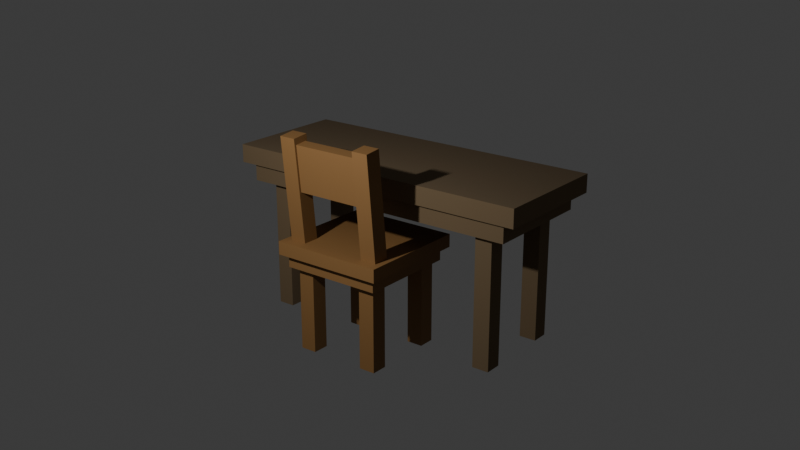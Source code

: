 # Source: Blender_simple_desk_chair.blend  (saved by Blender 4.1.24; exported with 4.5.12 LTS)
import bpy
from mathutils import Matrix  # noqa: F401  (used for matrix-valued properties, if any)

bpy.ops.wm.read_factory_settings(use_empty=True)
scene = bpy.context.scene
scene.name = 'Scene'

# ---- collections
col_collection = bpy.data.collections.new('Collection'); scene.collection.children.link(col_collection)

# ---- materials (node trees are filled in below, after node groups)
mat_material_002 = bpy.data.materials.new('Material.002')
mat_material_002.use_transparent_shadow = False
mat_material_001 = bpy.data.materials.new('Material.001')
mat_material_001.use_transparent_shadow = False

# ---- material node trees
mat_material_002.use_nodes = True; mat_material_002.node_tree.nodes.clear()
_N = mat_material_002.node_tree.nodes; _L = mat_material_002.node_tree.links
n0 = _N.new('ShaderNodeBsdfPrincipled'); n0.name = 'Principled BSDF'; n0.location = (10, 300)
n0.inputs[0].default_value = (0.1607, 0.1086, 0.05599, 1.0)
n0.inputs[2].default_value = 0.9803
n1 = _N.new('ShaderNodeOutputMaterial'); n1.name = 'Material Output'; n1.location = (300, 300)
_L.new(n0.outputs[0], n1.inputs[0])
n1.is_active_output = True
mat_material_001.use_nodes = True; mat_material_001.node_tree.nodes.clear()
_N = mat_material_001.node_tree.nodes; _L = mat_material_001.node_tree.links
n0 = _N.new('ShaderNodeBsdfPrincipled'); n0.name = 'Principled BSDF'; n0.location = (10, 300)
n0.inputs[0].default_value = (0.247, 0.1252, 0.03884, 1.0)
n0.inputs[2].default_value = 0.6575
n1 = _N.new('ShaderNodeOutputMaterial'); n1.name = 'Material Output'; n1.location = (300, 300)
_L.new(n0.outputs[0], n1.inputs[0])
n1.is_active_output = True

# ---- world
world_world = bpy.data.worlds.new('World'); scene.world = world_world
world_world.use_nodes = True; world_world.node_tree.nodes.clear()
_N = world_world.node_tree.nodes; _L = world_world.node_tree.links
n0 = _N.new('ShaderNodeOutputWorld'); n0.name = 'World Output'; n0.location = (300, 300)
n1 = _N.new('ShaderNodeBackground'); n1.name = 'Background'; n1.location = (10, 300)
n1.inputs[0].default_value = (0.05088, 0.05088, 0.05088, 1.0)
_L.new(n1.outputs[0], n0.inputs[0])
n0.is_active_output = True
world_world.color = (0.05088, 0.05088, 0.05088)
world_world.use_sun_shadow = False
world_world.sun_shadow_jitter_overblur = 0.0

# ---- cameras
cam_camera = bpy.data.cameras.new('Camera')
cam_camera.clip_end = 100.0
cam_camera.ortho_scale = 7.314

# ---- lights
light_light = bpy.data.lights.new('Light', 'POINT')
light_light.transmission_factor = 0.0
light_light.energy = 1000.0
light_light.shadow_soft_size = 0.1
light_light.shadow_maximum_resolution = 0.006
light_light.use_absolute_resolution = True

# ---- meshes
me_cube_009 = bpy.data.meshes.new('Cube.009')
me_cube_009.from_pydata([(-0.9014, -1.0, -0.009387), (-0.9014, -1.0, 1.991), (-0.9014, 1.0, -0.009387), (-0.9014, 1.0, 1.991), (1.099, -1.0, -0.009387), (1.099, -1.0, 1.991), (1.099, 1.0, -0.009387), (1.099, 1.0, 1.991), (-11.65, -32.49, 2.266), (-11.65, -32.49, 2.546), (-11.65, 4.533, 2.266), (-11.65, 4.533, 2.546), (2.805, -32.49, 2.266), (2.805, -32.49, 2.546), (2.805, 4.533, 2.266), (2.805, 4.533, 2.546), (-11.08, -31.01, 1.995), (-11.08, -31.01, 2.275), (-11.08, 3.062, 1.995), (-11.08, 3.062, 2.275), (2.231, -31.01, 1.995), (2.231, -31.01, 2.275), (2.231, 3.062, 1.995), (2.231, 3.062, 2.275), (-10.32, -29.02, 0.003044), (-10.32, -29.02, 2.003), (-10.32, -27.02, 0.003044), (-10.32, -27.02, 2.003), (-8.323, -29.02, 0.003044), (-8.323, -29.02, 2.003), (-8.323, -27.02, 0.003044), (-8.323, -27.02, 2.003), (-0.9014, -29.02, -0.009387), (-0.9014, -29.02, 1.991), (-0.9014, -27.02, -0.009387), (-0.9014, -27.02, 1.991), (1.099, -29.02, -0.009387), (1.099, -29.02, 1.991), (1.099, -27.02, -0.009387), (1.099, -27.02, 1.991), (-10.32, -1.0, 0.003044), (-10.32, -1.0, 2.003), (-10.32, 1.0, 0.003044), (-10.32, 1.0, 2.003), (-8.323, -1.0, 0.003044), (-8.323, -1.0, 2.003), (-8.323, 1.0, 0.003044), (-8.323, 1.0, 2.003)], [], [(0, 1, 3, 2), (2, 3, 7, 6), (6, 7, 5, 4), (4, 5, 1, 0), (2, 6, 4, 0), (7, 3, 1, 5), (8, 9, 11, 10), (10, 11, 15, 14), (14, 15, 13, 12), (12, 13, 9, 8), (10, 14, 12, 8), (15, 11, 9, 13), (16, 17, 19, 18), (18, 19, 23, 22), (22, 23, 21, 20), (20, 21, 17, 16), (18, 22, 20, 16), (23, 19, 17, 21), (24, 25, 27, 26), (26, 27, 31, 30), (30, 31, 29, 28), (28, 29, 25, 24), (26, 30, 28, 24), (31, 27, 25, 29), (32, 33, 35, 34), (34, 35, 39, 38), (38, 39, 37, 36), (36, 37, 33, 32), (34, 38, 36, 32), (39, 35, 33, 37), (40, 41, 43, 42), (42, 43, 47, 46), (46, 47, 45, 44), (44, 45, 41, 40), (42, 46, 44, 40), (47, 43, 41, 45)])
_uv = me_cube_009.uv_layers.new(name='UVMap')
_uv.uv.foreach_set('vector', [0.375, 0.0, 0.625, 0.0, 0.625, 0.25, 0.375, 0.25, 0.375, 0.25, 0.625, 0.25, 0.625, 0.5, 0.375, 0.5, 0.375, 0.5, 0.625, 0.5, 0.625, 0.75, 0.375, 0.75, 0.375, 0.75, 0.625, 0.75, 0.625, 1.0, 0.375, 1.0, 0.125, 0.5, 0.375, 0.5, 0.375, 0.75, 0.125, 0.75, 0.625, 0.5, 0.875, 0.5, 0.875, 0.75, 0.625, 0.75, 0.375, 0.0, 0.625, 0.0, 0.625, 0.25, 0.375, 0.25, 0.375, 0.25, 0.625, 0.25, 0.625, 0.5, 0.375, 0.5, 0.375, 0.5, 0.625, 0.5, 0.625, 0.75, 0.375, 0.75, 0.375, 0.75, 0.625, 0.75, 0.625, 1.0, 0.375, 1.0, 0.125, 0.5, 0.375, 0.5, 0.375, 0.75, 0.125, 0.75, 0.625, 0.5, 0.875, 0.5, 0.875, 0.75, 0.625, 0.75, 0.375, 0.0, 0.625, 0.0, 0.625, 0.25, 0.375, 0.25, 0.375, 0.25, 0.625, 0.25, 0.625, 0.5, 0.375, 0.5, 0.375, 0.5, 0.625, 0.5, 0.625, 0.75, 0.375, 0.75, 0.375, 0.75, 0.625, 0.75, 0.625, 1.0, 0.375, 1.0, 0.125, 0.5, 0.375, 0.5, 0.375, 0.75, 0.125, 0.75, 0.625, 0.5, 0.875, 0.5, 0.875, 0.75, 0.625, 0.75, 0.375, 0.0, 0.625, 0.0, 0.625, 0.25, 0.375, 0.25, 0.375, 0.25, 0.625, 0.25, 0.625, 0.5, 0.375, 0.5, 0.375, 0.5, 0.625, 0.5, 0.625, 0.75, 0.375, 0.75, 0.375, 0.75, 0.625, 0.75, 0.625, 1.0, 0.375, 1.0, 0.125, 0.5, 0.375, 0.5, 0.375, 0.75, 0.125, 0.75, 0.625, 0.5, 0.875, 0.5, 0.875, 0.75, 0.625, 0.75, 0.375, 0.0, 0.625, 0.0, 0.625, 0.25, 0.375, 0.25, 0.375, 0.25, 0.625, 0.25, 0.625, 0.5, 0.375, 0.5, 0.375, 0.5, 0.625, 0.5, 0.625, 0.75, 0.375, 0.75, 0.375, 0.75, 0.625, 0.75, 0.625, 1.0, 0.375, 1.0, 0.125, 0.5, 0.375, 0.5, 0.375, 0.75, 0.125, 0.75, 0.625, 0.5, 0.875, 0.5, 0.875, 0.75, 0.625, 0.75, 0.375, 0.0, 0.625, 0.0, 0.625, 0.25, 0.375, 0.25, 0.375, 0.25, 0.625, 0.25, 0.625, 0.5, 0.375, 0.5, 0.375, 0.5, 0.625, 0.5, 0.625, 0.75, 0.375, 0.75, 0.375, 0.75, 0.625, 0.75, 0.625, 1.0, 0.375, 1.0, 0.125, 0.5, 0.375, 0.5, 0.375, 0.75, 0.125, 0.75, 0.625, 0.5, 0.875, 0.5, 0.875, 0.75, 0.625, 0.75])
me_cube_009.materials.append(mat_material_002)
me_cube_009.update()
me_cube_018 = bpy.data.meshes.new('Cube.018')
me_cube_018.from_pydata([(-1.952, 2.038, -8.967), (-1.952, 2.038, -6.967), (-1.952, 4.038, -8.967), (-1.952, 4.038, -6.967), (0.04812, 2.038, -8.967), (0.04812, 2.038, -6.967), (0.04812, 4.038, -8.967), (0.04812, 4.038, -6.967), (0.4739, 18.46, -3.733), (0.4739, 18.68, -4.304), (0.4739, -0.2762, -4.23), (0.4739, -0.05828, -4.802), (-2.381, 18.46, -3.733), (-2.381, 18.68, -4.304), (-2.381, -0.2762, -4.23), (-2.381, -0.05828, -4.802), (0.3151, 17.2, -3.197), (0.3151, 17.42, -3.768), (0.3151, 0.5515, -3.639), (0.3151, 0.7694, -4.211), (-2.222, 17.2, -3.197), (-2.222, 17.42, -3.768), (-2.222, 0.5515, -3.639), (-2.222, 0.7694, -4.211), (-0.2337, 13.6, -3.327), (-0.2337, 12.2, 0.3493), (-0.2337, 16.33, -3.255), (-0.2337, 14.92, 0.4217), (0.1812, 13.6, -3.327), (0.1812, 12.2, 0.3493), (0.1812, 16.33, -3.255), (0.1812, 14.92, 0.4217), (-2.047, 13.6, -3.309), (-2.047, 12.2, 0.3672), (-2.047, 16.32, -3.237), (-2.047, 14.92, 0.4395), (-1.632, 13.6, -3.309), (-1.632, 12.2, 0.3672), (-1.632, 16.32, -3.237), (-1.632, 14.92, 0.4395), (-0.2337, 1.686, -3.644), (-0.2337, 0.2845, 0.03274), (-0.2337, 4.409, -3.571), (-0.2337, 3.008, 0.1051), (0.1812, 1.686, -3.644), (0.1812, 0.2845, 0.03274), (0.1812, 4.409, -3.571), (0.1812, 3.008, 0.1051), (-2.047, 1.679, -3.626), (-2.047, 0.2777, 0.05059), (-2.047, 4.403, -3.553), (-2.047, 3.001, 0.1229), (-1.632, 1.679, -3.626), (-1.632, 0.2777, 0.05059), (-1.632, 4.403, -3.553), (-1.632, 3.001, 0.1229), (-0.109, 1.675, -9.27), (-0.109, 1.675, -4.629), (-0.109, 4.412, -9.27), (-0.109, 4.412, -4.629), (0.3058, 1.675, -9.27), (0.3058, 1.675, -4.629), (0.3058, 4.412, -9.27), (0.3058, 4.412, -4.629), (-2.207, 1.675, -9.247), (-2.207, 1.675, -4.606), (-2.207, 4.411, -9.247), (-2.207, 4.411, -4.606), (-1.792, 1.675, -9.247), (-1.792, 1.675, -4.606), (-1.792, 4.411, -9.247), (-1.792, 4.411, -4.606)], [], [(0, 1, 3, 2), (2, 3, 7, 6), (6, 7, 5, 4), (4, 5, 1, 0), (2, 6, 4, 0), (7, 3, 1, 5), (8, 9, 11, 10), (10, 11, 15, 14), (14, 15, 13, 12), (12, 13, 9, 8), (10, 14, 12, 8), (15, 11, 9, 13), (16, 17, 19, 18), (18, 19, 23, 22), (22, 23, 21, 20), (20, 21, 17, 16), (18, 22, 20, 16), (23, 19, 17, 21), (24, 25, 27, 26), (26, 27, 31, 30), (30, 31, 29, 28), (28, 29, 25, 24), (26, 30, 28, 24), (31, 27, 25, 29), (32, 33, 35, 34), (34, 35, 39, 38), (38, 39, 37, 36), (36, 37, 33, 32), (34, 38, 36, 32), (39, 35, 33, 37), (40, 41, 43, 42), (42, 43, 47, 46), (46, 47, 45, 44), (44, 45, 41, 40), (42, 46, 44, 40), (47, 43, 41, 45), (48, 49, 51, 50), (50, 51, 55, 54), (54, 55, 53, 52), (52, 53, 49, 48), (50, 54, 52, 48), (55, 51, 49, 53), (56, 57, 59, 58), (58, 59, 63, 62), (62, 63, 61, 60), (60, 61, 57, 56), (58, 62, 60, 56), (63, 59, 57, 61), (64, 65, 67, 66), (66, 67, 71, 70), (70, 71, 69, 68), (68, 69, 65, 64), (66, 70, 68, 64), (71, 67, 65, 69)])
_uv = me_cube_018.uv_layers.new(name='UVMap')
_uv.uv.foreach_set('vector', [0.375, 0.0, 0.625, 0.0, 0.625, 0.25, 0.375, 0.25, 0.375, 0.25, 0.625, 0.25, 0.625, 0.5, 0.375, 0.5, 0.375, 0.5, 0.625, 0.5, 0.625, 0.75, 0.375, 0.75, 0.375, 0.75, 0.625, 0.75, 0.625, 1.0, 0.375, 1.0, 0.125, 0.5, 0.375, 0.5, 0.375, 0.75, 0.125, 0.75, 0.625, 0.5, 0.875, 0.5, 0.875, 0.75, 0.625, 0.75, 0.375, 0.0, 0.625, 0.0, 0.625, 0.25, 0.375, 0.25, 0.375, 0.25, 0.625, 0.25, 0.625, 0.5, 0.375, 0.5, 0.375, 0.5, 0.625, 0.5, 0.625, 0.75, 0.375, 0.75, 0.375, 0.75, 0.625, 0.75, 0.625, 1.0, 0.375, 1.0, 0.125, 0.5, 0.375, 0.5, 0.375, 0.75, 0.125, 0.75, 0.625, 0.5, 0.875, 0.5, 0.875, 0.75, 0.625, 0.75, 0.375, 0.0, 0.625, 0.0, 0.625, 0.25, 0.375, 0.25, 0.375, 0.25, 0.625, 0.25, 0.625, 0.5, 0.375, 0.5, 0.375, 0.5, 0.625, 0.5, 0.625, 0.75, 0.375, 0.75, 0.375, 0.75, 0.625, 0.75, 0.625, 1.0, 0.375, 1.0, 0.125, 0.5, 0.375, 0.5, 0.375, 0.75, 0.125, 0.75, 0.625, 0.5, 0.875, 0.5, 0.875, 0.75, 0.625, 0.75, 0.375, 0.0, 0.625, 0.0, 0.625, 0.25, 0.375, 0.25, 0.375, 0.25, 0.625, 0.25, 0.625, 0.5, 0.375, 0.5, 0.375, 0.5, 0.625, 0.5, 0.625, 0.75, 0.375, 0.75, 0.375, 0.75, 0.625, 0.75, 0.625, 1.0, 0.375, 1.0, 0.125, 0.5, 0.375, 0.5, 0.375, 0.75, 0.125, 0.75, 0.625, 0.5, 0.875, 0.5, 0.875, 0.75, 0.625, 0.75, 0.375, 0.0, 0.625, 0.0, 0.625, 0.25, 0.375, 0.25, 0.375, 0.25, 0.625, 0.25, 0.625, 0.5, 0.375, 0.5, 0.375, 0.5, 0.625, 0.5, 0.625, 0.75, 0.375, 0.75, 0.375, 0.75, 0.625, 0.75, 0.625, 1.0, 0.375, 1.0, 0.125, 0.5, 0.375, 0.5, 0.375, 0.75, 0.125, 0.75, 0.625, 0.5, 0.875, 0.5, 0.875, 0.75, 0.625, 0.75, 0.375, 0.0, 0.625, 0.0, 0.625, 0.25, 0.375, 0.25, 0.375, 0.25, 0.625, 0.25, 0.625, 0.5, 0.375, 0.5, 0.375, 0.5, 0.625, 0.5, 0.625, 0.75, 0.375, 0.75, 0.375, 0.75, 0.625, 0.75, 0.625, 1.0, 0.375, 1.0, 0.125, 0.5, 0.375, 0.5, 0.375, 0.75, 0.125, 0.75, 0.625, 0.5, 0.875, 0.5, 0.875, 0.75, 0.625, 0.75, 0.375, 0.0, 0.625, 0.0, 0.625, 0.25, 0.375, 0.25, 0.375, 0.25, 0.625, 0.25, 0.625, 0.5, 0.375, 0.5, 0.375, 0.5, 0.625, 0.5, 0.625, 0.75, 0.375, 0.75, 0.375, 0.75, 0.625, 0.75, 0.625, 1.0, 0.375, 1.0, 0.125, 0.5, 0.375, 0.5, 0.375, 0.75, 0.125, 0.75, 0.625, 0.5, 0.875, 0.5, 0.875, 0.75, 0.625, 0.75, 0.375, 0.0, 0.625, 0.0, 0.625, 0.25, 0.375, 0.25, 0.375, 0.25, 0.625, 0.25, 0.625, 0.5, 0.375, 0.5, 0.375, 0.5, 0.625, 0.5, 0.625, 0.75, 0.375, 0.75, 0.375, 0.75, 0.625, 0.75, 0.625, 1.0, 0.375, 1.0, 0.125, 0.5, 0.375, 0.5, 0.375, 0.75, 0.125, 0.75, 0.625, 0.5, 0.875, 0.5, 0.875, 0.75, 0.625, 0.75, 0.375, 0.0, 0.625, 0.0, 0.625, 0.25, 0.375, 0.25, 0.375, 0.25, 0.625, 0.25, 0.625, 0.5, 0.375, 0.5, 0.375, 0.5, 0.625, 0.5, 0.625, 0.75, 0.375, 0.75, 0.375, 0.75, 0.625, 0.75, 0.625, 1.0, 0.375, 1.0, 0.125, 0.5, 0.375, 0.5, 0.375, 0.75, 0.125, 0.75, 0.625, 0.5, 0.875, 0.5, 0.875, 0.75, 0.625, 0.75])
me_cube_018.materials.append(mat_material_001)
me_cube_018.update()

# ---- objects
ob_light = bpy.data.objects.new('Light', light_light)
ob_camera = bpy.data.objects.new('Camera', cam_camera)
ob_cube_005 = bpy.data.objects.new('Cube.005', me_cube_009)
ob_cube_009 = bpy.data.objects.new('Cube.009', me_cube_018)

# ---- transforms, parenting, visibility, modifiers, constraints
ob_light.location = (4.076, 1.005, 5.904)
ob_light.rotation_euler = (0.6503, 0.05522, 1.866)
ob_light.lock_rotations_4d = False
ob_light.empty_display_type = 'ARROWS'
ob_light.color = (0.0, 0.0, 0.0, 0.0)
ob_light.lineart.crease_threshold = 0.0
ob_camera.location = (11.88, 11.72, 8.367)
ob_camera.rotation_euler = (1.222, 6.779e-07, 2.234)
ob_camera.lock_rotations_4d = False
ob_camera.empty_display_type = 'ARROWS'
ob_camera.color = (0.0, 0.0, 0.0, 0.0)
ob_camera.display_type = 'WIRE'
ob_camera.lineart.crease_threshold = 0.0
ob_cube_005.location = (-1.728, 2.857, 0.0569)
ob_cube_005.scale = (0.1525, 0.1525, 1.161)
ob_cube_009.location = (-0.468, 1.384, -0.006327)
ob_cube_009.rotation_euler = (-0.1003, -2.224e-17, -1.571)
ob_cube_009.scale = (-0.7006, -0.1062, -0.4024)

# ---- collection membership
col_collection.objects.link(ob_light)
col_collection.objects.link(ob_camera)
col_collection.objects.link(ob_cube_005)
col_collection.objects.link(ob_cube_009)

# ---- scene / render settings (as saved in the file)
scene.camera = ob_camera
scene.frame_start = 1; scene.frame_end = 250; scene.frame_set(0)
scene.render.engine = 'BLENDER_EEVEE_NEXT'
scene.cycles.sampling_pattern = 'TABULATED_SOBOL'
scene.eevee.ray_tracing_options.trace_max_roughness = 0.0
bpy.context.view_layer.update()
